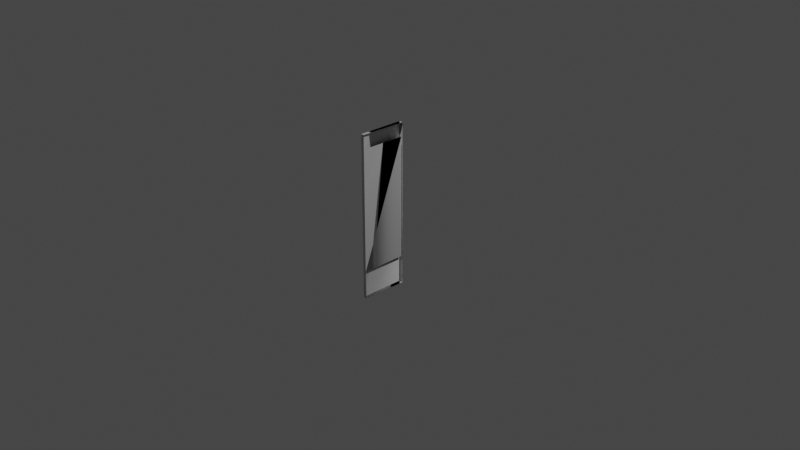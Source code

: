 # Source: fridge_body_left.blend  (saved by Blender 2.93.21; exported with 4.5.12 LTS)
import bpy
from mathutils import Matrix  # noqa: F401  (used for matrix-valued properties, if any)

bpy.ops.wm.read_factory_settings(use_empty=True)
scene = bpy.context.scene
scene.name = 'Scene'

# ---- collections
col_collection = bpy.data.collections.new('Collection'); scene.collection.children.link(col_collection)

# ---- materials (node trees are filled in below, after node groups)
mat_material_0_0 = bpy.data.materials.new('material_0_0')
mat_material_0_0.use_transparent_shadow = False
mat_material_0_0.diffuse_color = (1.0, 1.0, 1.0, 1.0)
mat_material_0_0.roughness = 0.8174
mat_material_0_0.specular_intensity = 0.06667
mat_material_0_0.metallic = 1.0

# ---- material node trees
mat_material_0_0.use_nodes = True; mat_material_0_0.node_tree.nodes.clear()
_N = mat_material_0_0.node_tree.nodes; _L = mat_material_0_0.node_tree.links
n0 = _N.new('ShaderNodeBsdfPrincipled'); n0.name = 'Principled BSDF'; n0.location = (10, 300)
n0.distribution = 'GGX'
n0.subsurface_method = 'BURLEY'
n0.inputs[0].default_value = (1.0, 1.0, 1.0, 1.0)
n0.inputs[1].default_value = 1.0
n0.inputs[2].default_value = 0.8174
n0.inputs[3].default_value = 1.45
n0.inputs[13].default_value = 0.06667
n0.inputs[27].default_value = (0.0, 0.0, 0.0, 1.0)
n0.inputs[28].default_value = 1.0
n1 = _N.new('ShaderNodeOutputMaterial'); n1.name = 'Material Output'; n1.location = (300, 300)
_L.new(n0.outputs[0], n1.inputs[0])
n1.is_active_output = True

# ---- world
world_world = bpy.data.worlds.new('World'); scene.world = world_world
world_world.use_nodes = True; world_world.node_tree.nodes.clear()
_N = world_world.node_tree.nodes; _L = world_world.node_tree.links
n0 = _N.new('ShaderNodeOutputWorld'); n0.name = 'World Output'; n0.location = (300, 300)
n1 = _N.new('ShaderNodeBackground'); n1.name = 'Background'; n1.location = (10, 300)
n1.inputs[0].default_value = (0.05088, 0.05088, 0.05088, 1.0)
_L.new(n1.outputs[0], n0.inputs[0])
n0.is_active_output = True
world_world.color = (0.05088, 0.05088, 0.05088)
world_world.use_sun_shadow = False
world_world.sun_shadow_jitter_overblur = 0.0

# ---- cameras
cam_camera = bpy.data.cameras.new('Camera')
cam_camera.clip_end = 100.0
cam_camera.ortho_scale = 7.314

# ---- lights
light_light = bpy.data.lights.new('Light', 'POINT')
light_light.transmission_factor = 0.0
light_light.energy = 1000.0
light_light.shadow_soft_size = 0.1
light_light.shadow_maximum_resolution = 0.006
light_light.use_absolute_resolution = True

# ---- meshes
me_group11_mesh380_mesh380_geometry_mesh380_geometry = bpy.data.meshes.new('Group11/mesh380/mesh380-geometry#mesh380-geometry')
me_group11_mesh380_mesh380_geometry_mesh380_geometry.from_pydata([(-0.2894, -0.942, 0.2389), (-0.2894, 0.9016, -0.2788), (-0.2894, -0.942, -0.2788), (-0.2894, 0.9016, 0.2389), (-0.2531, -0.6248, 0.2389), (-0.2531, 0.7472, 0.2389), (-0.2531, 0.7472, -0.2697), (-0.2531, -0.6248, -0.2697), (-0.2417, -0.942, -0.2363), (-0.2415, -0.7901, -0.2788), (-0.253, 0.9016, 0.2389), (-0.2465, 0.9016, -0.2406), (-0.2411, -0.942, -0.2788), (-0.2482, -0.942, 0.2389), (-0.246, 0.9016, -0.2788)], [], [(0, 1, 2), (1, 0, 3), (1, 2, 9, 14), (0, 13, 8, 2), (0, 4, 3), (3, 1, 11, 10), (1, 11, 14), (5, 3, 4), (3, 5, 10), (5, 6, 4), (6, 4, 7), (12, 9, 2), (12, 8, 2), (13, 4, 0)])
me_group11_mesh380_mesh380_geometry_mesh380_geometry.polygons.foreach_set('use_smooth', [True] * 14)
_k = set([(0, 1), (0, 3), (3, 5), (4, 7), (5, 6), (6, 7)])
me_group11_mesh380_mesh380_geometry_mesh380_geometry.attributes.new('sharp_edge', 'BOOLEAN', 'EDGE').data.foreach_set('value', [ (min(e.vertices), max(e.vertices)) in _k for e in me_group11_mesh380_mesh380_geometry_mesh380_geometry.edges])
me_group11_mesh380_mesh380_geometry_mesh380_geometry.materials.append(mat_material_0_0)
me_group11_mesh380_mesh380_geometry_mesh380_geometry.use_remesh_fix_poles = True
me_group11_mesh380_mesh380_geometry_mesh380_geometry.use_remesh_preserve_attributes = False
me_group11_mesh380_mesh380_geometry_mesh380_geometry.update()
me_group11_mesh380_mesh380_geometry_mesh380_geometry.normals_split_custom_set([tuple(v) for v in zip(*[iter([-1.0, 0.0, 0.0, -1.0, 0.0, 0.0, -1.0, 0.0, 0.0, -1.0, 0.0, 0.0, -1.0, 0.0, 0.0, -1.0, 0.0, 0.0, 0.0, 0.0, 1.0, 0.0, 0.0, 1.0, 0.0, 0.0, 1.0, 0.0, 0.0, 1.0, 0.0, 1.0, -1.683e-07, 0.0, 1.0, -1.683e-07, 0.0, 1.0, -1.683e-07, 0.0, 1.0, -1.683e-07, 6.458e-08, 0.0, 1.0, 8.468e-07, 0.0, 1.0, 9.162e-08, 0.0, 1.0, 0.0, -1.0, 0.0, 0.0, -1.0, 0.0, 0.0, -1.0, 0.0, 0.0, -1.0, 0.0, 0.0, 1.0, -1.053e-07, 0.0, 1.0, -1.053e-07, 0.0, 1.0, -1.053e-07, 0.0, 0.0, 1.0, 9.162e-08, 0.0, 1.0, 8.468e-07, 0.0, 1.0, 0.0, 0.0, 1.0, 0.0, 0.0, 1.0, 0.0, 0.0, 1.0, -1.0, 0.0, 0.0, -1.0, 0.0, 0.0, -1.0, 0.0, 0.0, 1.0, 0.0, 0.0, 1.0, 0.0, 0.0, 1.0, 0.0, 0.0, 0.0, 0.0, 1.0, 0.0, 0.0, 1.0, 0.0, 0.0, 1.0, 0.0, -1.0, -3.629e-06, 0.0, -1.0, -3.629e-06, 0.0, -1.0, -3.629e-06, 0.0, 0.0, 1.0, 8.468e-07, 0.0, 1.0, 6.458e-08, 0.0, 1.0])] * 3)])

# ---- objects
ob_light = bpy.data.objects.new('Light', light_light)
ob_camera = bpy.data.objects.new('Camera', cam_camera)
ob_group11_mesh380_mesh380_geometry_mesh380_geometry = bpy.data.objects.new('Group11/mesh380/mesh380-geometry#mesh380-geometry', me_group11_mesh380_mesh380_geometry_mesh380_geometry)

# ---- transforms, parenting, visibility, modifiers, constraints
ob_light.location = (4.076, 1.005, 5.904)
ob_light.rotation_euler = (0.6503, 0.05522, 1.866)
ob_light.lock_rotations_4d = False
ob_light.empty_display_type = 'ARROWS'
ob_light.color = (0.0, 0.0, 0.0, 0.0)
ob_light.lineart.crease_threshold = 0.0
ob_camera.location = (7.359, -6.926, 4.958)
ob_camera.rotation_euler = (1.109, 0.0, 0.8149)
ob_camera.lock_rotations_4d = False
ob_camera.empty_display_type = 'ARROWS'
ob_camera.color = (0.0, 0.0, 0.0, 0.0)
ob_camera.display_type = 'WIRE'
ob_camera.lineart.crease_threshold = 0.0
ob_group11_mesh380_mesh380_geometry_mesh380_geometry.location = (0.0, 0.0, 0.0)
ob_group11_mesh380_mesh380_geometry_mesh380_geometry.rotation_euler = (1.571, -0.0, 0.0)

# ---- collection membership
col_collection.objects.link(ob_light)
col_collection.objects.link(ob_camera)
col_collection.objects.link(ob_group11_mesh380_mesh380_geometry_mesh380_geometry)

# ---- scene / render settings (as saved in the file)
scene.camera = ob_camera
scene.frame_start = 1; scene.frame_end = 250; scene.frame_set(1)
scene.render.engine = 'BLENDER_EEVEE_NEXT'
scene.cycles.use_denoising = False
scene.cycles.samples = 128
scene.cycles.sampling_pattern = 'TABULATED_SOBOL'
scene.cycles.use_adaptive_sampling = False
scene.cycles.use_light_tree = False
scene.view_settings.view_transform = 'Filmic'
bpy.context.view_layer.update()
